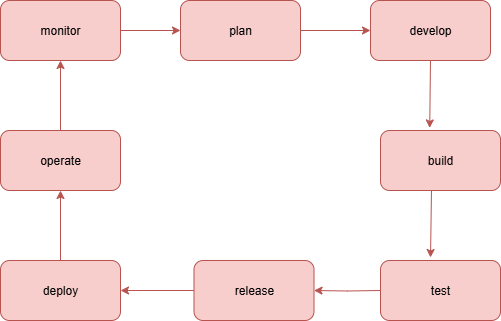

The diagram above was exported from draw.io. Its source (the exported page's mxGraphModel, read from the mxfile embedded in the PNG):
<mxGraphModel dx="1042" dy="596" grid="1" gridSize="10" guides="1" tooltips="1" connect="1" arrows="1" fold="1" page="1" pageScale="1" pageWidth="827" pageHeight="1169" math="0" shadow="0">
  <root>
    <mxCell id="0" />
    <mxCell id="1" parent="0" />
    <mxCell id="6TjYEbuoU-ePLivTxU2--9" value="" style="edgeStyle=orthogonalEdgeStyle;rounded=0;orthogonalLoop=1;jettySize=auto;html=1;fillColor=#f8cecc;strokeColor=#b85450;" edge="1" parent="1" source="6TjYEbuoU-ePLivTxU2--1" target="6TjYEbuoU-ePLivTxU2--2">
      <mxGeometry relative="1" as="geometry" />
    </mxCell>
    <mxCell id="6TjYEbuoU-ePLivTxU2--1" value="monitor" style="rounded=1;whiteSpace=wrap;html=1;fillColor=#f8cecc;strokeColor=#b85450;" vertex="1" parent="1">
      <mxGeometry x="160" y="40" width="120" height="60" as="geometry" />
    </mxCell>
    <mxCell id="6TjYEbuoU-ePLivTxU2--10" value="" style="edgeStyle=orthogonalEdgeStyle;rounded=0;orthogonalLoop=1;jettySize=auto;html=1;fillColor=#f8cecc;strokeColor=#b85450;" edge="1" parent="1" source="6TjYEbuoU-ePLivTxU2--2" target="6TjYEbuoU-ePLivTxU2--3">
      <mxGeometry relative="1" as="geometry" />
    </mxCell>
    <mxCell id="6TjYEbuoU-ePLivTxU2--2" value="plan" style="rounded=1;whiteSpace=wrap;html=1;fillColor=#f8cecc;strokeColor=#b85450;" vertex="1" parent="1">
      <mxGeometry x="340" y="40" width="120" height="60" as="geometry" />
    </mxCell>
    <mxCell id="6TjYEbuoU-ePLivTxU2--3" value="develop" style="rounded=1;whiteSpace=wrap;html=1;fillColor=#f8cecc;strokeColor=#b85450;" vertex="1" parent="1">
      <mxGeometry x="530" y="40" width="120" height="60" as="geometry" />
    </mxCell>
    <mxCell id="6TjYEbuoU-ePLivTxU2--4" value="build" style="rounded=1;whiteSpace=wrap;html=1;fillColor=#f8cecc;strokeColor=#b85450;" vertex="1" parent="1">
      <mxGeometry x="540" y="170" width="120" height="60" as="geometry" />
    </mxCell>
    <mxCell id="6TjYEbuoU-ePLivTxU2--22" value="" style="edgeStyle=orthogonalEdgeStyle;rounded=0;orthogonalLoop=1;jettySize=auto;html=1;fillColor=#f8cecc;strokeColor=#b85450;" edge="1" parent="1" target="6TjYEbuoU-ePLivTxU2--7">
      <mxGeometry relative="1" as="geometry">
        <mxPoint x="540" y="330" as="sourcePoint" />
      </mxGeometry>
    </mxCell>
    <mxCell id="6TjYEbuoU-ePLivTxU2--30" value="" style="edgeStyle=orthogonalEdgeStyle;rounded=0;orthogonalLoop=1;jettySize=auto;html=1;fillColor=#f8cecc;strokeColor=#b85450;" edge="1" parent="1" source="6TjYEbuoU-ePLivTxU2--6" target="6TjYEbuoU-ePLivTxU2--1">
      <mxGeometry relative="1" as="geometry" />
    </mxCell>
    <mxCell id="6TjYEbuoU-ePLivTxU2--6" value="operate" style="rounded=1;whiteSpace=wrap;html=1;fillColor=#f8cecc;strokeColor=#b85450;" vertex="1" parent="1">
      <mxGeometry x="160" y="170" width="120" height="60" as="geometry" />
    </mxCell>
    <mxCell id="6TjYEbuoU-ePLivTxU2--27" value="" style="edgeStyle=orthogonalEdgeStyle;rounded=0;orthogonalLoop=1;jettySize=auto;html=1;fillColor=#f8cecc;strokeColor=#b85450;" edge="1" parent="1" source="6TjYEbuoU-ePLivTxU2--7" target="6TjYEbuoU-ePLivTxU2--8">
      <mxGeometry relative="1" as="geometry" />
    </mxCell>
    <mxCell id="6TjYEbuoU-ePLivTxU2--7" value="release" style="rounded=1;whiteSpace=wrap;html=1;fillColor=#f8cecc;strokeColor=#b85450;" vertex="1" parent="1">
      <mxGeometry x="353.5" y="300" width="120" height="60" as="geometry" />
    </mxCell>
    <mxCell id="6TjYEbuoU-ePLivTxU2--28" value="" style="edgeStyle=orthogonalEdgeStyle;rounded=0;orthogonalLoop=1;jettySize=auto;html=1;fillColor=#f8cecc;strokeColor=#b85450;" edge="1" parent="1" source="6TjYEbuoU-ePLivTxU2--8" target="6TjYEbuoU-ePLivTxU2--6">
      <mxGeometry relative="1" as="geometry" />
    </mxCell>
    <mxCell id="6TjYEbuoU-ePLivTxU2--8" value="deploy" style="rounded=1;whiteSpace=wrap;html=1;fillColor=#f8cecc;strokeColor=#b85450;" vertex="1" parent="1">
      <mxGeometry x="160" y="300" width="120" height="60" as="geometry" />
    </mxCell>
    <mxCell id="6TjYEbuoU-ePLivTxU2--15" value="" style="endArrow=classic;html=1;rounded=0;exitX=0.5;exitY=1;exitDx=0;exitDy=0;entryX=0.41;entryY=-0.043;entryDx=0;entryDy=0;entryPerimeter=0;fillColor=#f8cecc;strokeColor=#b85450;" edge="1" parent="1" source="6TjYEbuoU-ePLivTxU2--3" target="6TjYEbuoU-ePLivTxU2--4">
      <mxGeometry width="50" height="50" relative="1" as="geometry">
        <mxPoint x="560" y="170" as="sourcePoint" />
        <mxPoint x="610" y="120" as="targetPoint" />
      </mxGeometry>
    </mxCell>
    <mxCell id="6TjYEbuoU-ePLivTxU2--16" value="" style="endArrow=classic;html=1;rounded=0;exitX=0.5;exitY=1;exitDx=0;exitDy=0;entryX=0.41;entryY=-0.043;entryDx=0;entryDy=0;entryPerimeter=0;fillColor=#f8cecc;strokeColor=#b85450;" edge="1" parent="1">
      <mxGeometry width="50" height="50" relative="1" as="geometry">
        <mxPoint x="591" y="230" as="sourcePoint" />
        <mxPoint x="590" y="297" as="targetPoint" />
      </mxGeometry>
    </mxCell>
    <mxCell id="6TjYEbuoU-ePLivTxU2--24" value="test" style="rounded=1;whiteSpace=wrap;html=1;fillColor=#f8cecc;strokeColor=#b85450;" vertex="1" parent="1">
      <mxGeometry x="540" y="300" width="120" height="60" as="geometry" />
    </mxCell>
  </root>
</mxGraphModel>